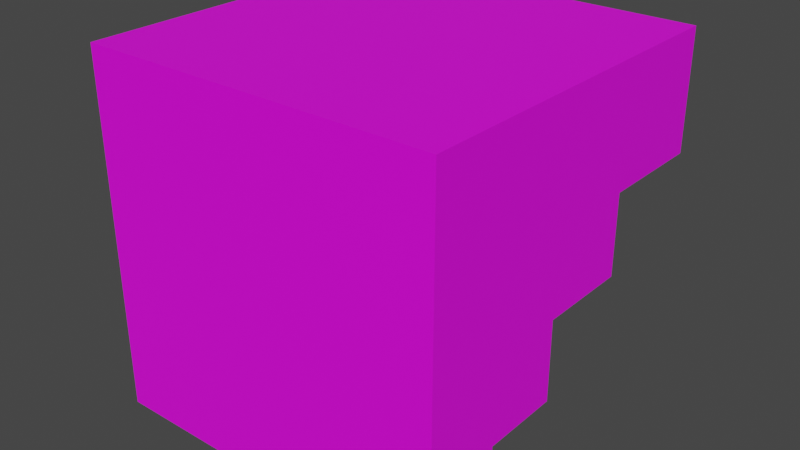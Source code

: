# Source: stair.blend  (saved by Blender 2.90.8; exported with 4.5.12 LTS)
import bpy
from mathutils import Matrix  # noqa: F401  (used for matrix-valued properties, if any)

bpy.ops.wm.read_factory_settings(use_empty=True)
scene = bpy.context.scene
scene.name = 'Scene'

# ---- collections
col_collection = bpy.data.collections.new('Collection'); scene.collection.children.link(col_collection)

# ---- images (referenced by path relative to the original .blend; pixels are not part of the script)
import os
ASSET_DIR = os.environ.get("B2B_ASSET_DIR", "")  # directory of the original .blend (textures are referenced by path, not embedded)
HERE = os.path.dirname(os.path.abspath(__file__))  # packed textures are extracted next to this script under _unpacked/

def load_image(name, relpath, width, height, colorspace="sRGB"):
    """Load a texture the original file referenced (path relative to the .blend, or extracted next to this script)."""
    p = next((c for c in (os.path.join(HERE, relpath), os.path.join(ASSET_DIR, relpath)) if relpath and os.path.exists(c)), "")
    if p:
        img = bpy.data.images.load(p, check_existing=True)
        img.name = name
    else:  # same state as the original file: an image datablock whose file is absent (Cycles renders it pink)
        img = bpy.data.images.new(name, width, height)
        img.source = "FILE"
        img.filepath = "//" + (relpath or name)
    img.colorspace_settings.name = colorspace
    return img
img_4baseblocks_png = load_image('4BaseBlocks.png', '4BaseBlocks.png', 1024, 1024, 'sRGB')

# ---- materials (node trees are filled in below, after node groups)
mat_material_001 = bpy.data.materials.new('Material.001')
mat_material_001.use_transparent_shadow = False

# ---- material node trees
mat_material_001.use_nodes = True; mat_material_001.node_tree.nodes.clear()
_N = mat_material_001.node_tree.nodes; _L = mat_material_001.node_tree.links
n0 = _N.new('ShaderNodeBsdfPrincipled'); n0.name = 'Principled BSDF'; n0.location = (10, 300)
n0.distribution = 'GGX'
n0.subsurface_method = 'BURLEY'
n0.inputs[3].default_value = 1.45
n0.inputs[27].default_value = (0.0, 0.0, 0.0, 1.0)
n0.inputs[28].default_value = 1.0
n1 = _N.new('ShaderNodeOutputMaterial'); n1.name = 'Material Output'; n1.location = (300, 300)
n2 = _N.new('ShaderNodeTexImage'); n2.name = 'Image Texture'; n2.location = (-360, 154)
n2.image = img_4baseblocks_png
n3 = _N.new('ShaderNodeUVMap'); n3.name = 'UV Map'; n3.location = (-637, 35)
_L.new(n0.outputs[0], n1.inputs[0])
_L.new(n2.outputs[0], n0.inputs[0])
_L.new(n2.outputs[1], n0.inputs[4])
_L.new(n3.outputs[0], n2.inputs[0])
n1.is_active_output = True

# ---- world
world_world = bpy.data.worlds.new('World'); scene.world = world_world
world_world.use_nodes = True; world_world.node_tree.nodes.clear()
_N = world_world.node_tree.nodes; _L = world_world.node_tree.links
n0 = _N.new('ShaderNodeOutputWorld'); n0.name = 'World Output'; n0.location = (300, 300)
n1 = _N.new('ShaderNodeBackground'); n1.name = 'Background'; n1.location = (10, 300)
n1.inputs[0].default_value = (0.05088, 0.05088, 0.05088, 1.0)
_L.new(n1.outputs[0], n0.inputs[0])
n0.is_active_output = True
world_world.color = (0.05088, 0.05088, 0.05088)
world_world.use_sun_shadow = False
world_world.sun_shadow_jitter_overblur = 0.0

# ---- meshes
me_cube_001 = bpy.data.meshes.new('Cube.001')
me_cube_001.from_pydata([(-1.0, -1.0, -1.0), (-1.0, -1.0, 1.0), (-1.0, -0.5607, -1.0), (1.0, -1.0, -1.0), (1.0, -1.0, 1.0), (1.0, -0.5607, -1.0), (-1.0, -1.0, -0.5555), (-1.0, -0.5607, -0.5555), (1.0, -0.5607, -0.5555), (1.0, -1.0, -0.5555), (-1.0, -1.0, -0.5555), (-1.0, -0.5607, -0.5555), (1.0, -0.5607, -0.5555), (1.0, -1.0, -0.5555), (-1.0, 1.0, 1.0), (1.0, 1.0, 1.0), (-1.0, -0.1209, -0.5555), (1.0, -0.1209, -0.5555), (-1.0, 1.0, 0.3404), (1.0, 1.0, 0.3404), (-1.0, -0.1209, -0.1076), (1.0, -0.1209, -0.1076), (-1.0, -0.1209, -0.1076), (1.0, -0.1209, -0.1076), (-1.0, 0.3961, 0.3404), (1.0, 0.3961, 0.3404), (-1.0, 0.3961, -0.1076), (1.0, 0.3961, -0.1076)], [], [(8, 7, 16, 17), (2, 5, 3, 0), (3, 9, 6, 0), (5, 8, 9, 3), (2, 7, 8, 5), (0, 6, 7, 2), (8, 7, 11, 12), (6, 9, 13, 10), (7, 6, 10, 11), (9, 8, 12, 13), (9, 4, 1, 6), (1, 4, 15, 14), (21, 27, 25, 19, 15, 4, 9, 8, 17), (21, 20, 26, 27), (18, 14, 15, 19), (16, 20, 21, 17), (21, 20, 22, 23), (26, 24, 25, 27), (19, 25, 24, 18), (18, 24, 26, 20, 16, 7, 6, 1, 14)])
_uv = me_cube_001.uv_layers.new(name='UVMap')
_uv.uv.foreach_set('vector', [0.5818, 0.4508, 0.5818, 0.2008, 0.5818, 0.2008, 0.5818, 0.4508, 0.5483, 0.1395, 0.594, 0.1395, 0.594, 0.3895, 0.5483, 0.3895, 0.5251, 0.1397, 0.6089, 0.1397, 0.6089, 0.3897, 0.5251, 0.3897, 0.5559, 0.185, 0.6397, 0.185, 0.6397, 0.435, 0.5559, 0.435, 0.5153, 0.1799, 0.599, 0.1799, 0.599, 0.4299, 0.5153, 0.4299, 0.519, 0.07998, 0.6027, 0.07998, 0.6027, 0.33, 0.519, 0.33, 0.4588, 0.5, 0.4588, 0.25, 0.4588, 0.25, 0.4588, 0.5, 0.4588, 1.0, 0.4588, 0.75, 0.4588, 0.75, 0.4588, 1.0, 0.4588, 0.25, 0.4588, 0.0, 0.4588, 0.0, 0.4588, 0.25, 0.4588, 0.75, 0.4588, 0.5, 0.4588, 0.5, 0.4588, 0.75, 0.93, 0.04129, 0.9769, 0.04991, 0.9744, 0.4562, 0.9337, 0.4525, 0.9968, -0.002, 0.4983, -0.006921, 0.4985, 0.4975, 0.9919, 0.4975, 0.9264, 0.1124, 0.983, 0.1112, 0.9572, 0.1087, 0.9855, 0.1137, 0.9759, 0.1124, 0.9757, 0.3819, 0.9362, 0.3797, 0.9362, 0.1112, 0.9509, 0.1075, 0.5548, 0.4631, 0.5548, 0.2131, 0.5548, 0.2131, 0.5548, 0.4631, 0.5425, 0.25, 0.625, 0.25, 0.6203, 0.5, 0.5425, 0.5, 0.5314, 0.2069, 0.5733, 0.2069, 0.5733, 0.4569, 0.5314, 0.4569, 0.5007, 0.5, 0.5007, 0.25, 0.5007, 0.25, 0.5007, 0.5, 0.5388, 0.1996, 0.5807, 0.1996, 0.5807, 0.4496, 0.5388, 0.4496, 0.5413, 0.5, 0.5413, 0.5, 0.5413, 0.25, 0.5413, 0.25, 0.9375, 0.02607, 0.94, 0.2475, 0.9362, 0.3632, 0.9387, 0.3927, 0.93, 0.389, 0.9313, 0.2562, 0.9313, -0.002461, 0.9314, -0.003461, 0.9387, 0.001461])
me_cube_001.materials.append(mat_material_001)
me_cube_001.use_remesh_fix_poles = True
me_cube_001.use_remesh_preserve_attributes = False
me_cube_001.use_mirror_vertex_groups = False
me_cube_001.update()

# ---- objects
ob_cube = bpy.data.objects.new('Cube', me_cube_001)

# ---- transforms, parenting, visibility, modifiers, constraints
ob_cube.location = (0.0, 0.0, 0.0)
ob_cube.scale = (0.5, 0.5, 0.5)
ob_cube.lineart.crease_threshold = 0.0

# ---- collection membership
col_collection.objects.link(ob_cube)

# ---- scene / render settings (as saved in the file)
scene.frame_start = 1; scene.frame_end = 250; scene.frame_set(110)
scene.render.engine = 'BLENDER_EEVEE_NEXT'
scene.cycles.use_denoising = False
scene.cycles.samples = 128
scene.cycles.sampling_pattern = 'TABULATED_SOBOL'
scene.cycles.use_adaptive_sampling = False
scene.cycles.use_light_tree = False
scene.view_settings.view_transform = 'Filmic'
bpy.context.view_layer.update()

# ---- added for rendering (the .blend has no active camera and no usable light): camera, sun
cam_auto = bpy.data.cameras.new('AutoCamera')
cam_auto.lens = 50.0
cam_auto.sensor_width = 36.0
cam_auto.clip_end = 1000.0
ob_auto_camera = bpy.data.objects.new('AutoCamera', cam_auto)
scene.collection.objects.link(ob_auto_camera)
ob_auto_camera.location = (1.60254, -1.92304, 1.28203)
ob_auto_camera.rotation_euler = (1.09748, -7.21219e-08, 0.694738)
scene.camera = ob_auto_camera
light_auto_sun = bpy.data.lights.new('AutoSun', 'SUN')
light_auto_sun.energy = 3.0
light_auto_sun.angle = 0.0523599
ob_auto_sun = bpy.data.objects.new('AutoSun', light_auto_sun)
scene.collection.objects.link(ob_auto_sun)
ob_auto_sun.rotation_euler = (0.872665, 0.174533, 0.523599)
bpy.context.view_layer.update()
